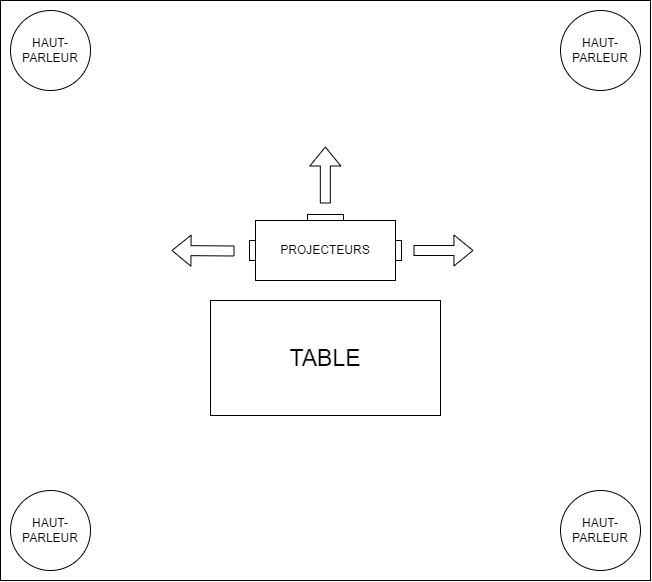

The diagram above was exported from draw.io. Its source (the exported page's mxGraphModel, read from the mxfile embedded in the PNG):
<mxGraphModel dx="1501" dy="854" grid="1" gridSize="10" guides="1" tooltips="1" connect="1" arrows="1" fold="1" page="1" pageScale="1" pageWidth="827" pageHeight="1169" math="0" shadow="0">
  <root>
    <mxCell id="0" />
    <mxCell id="1" parent="0" />
    <mxCell id="Rwg25F0A3xOvVudTZ5J1-1" value="" style="rounded=0;whiteSpace=wrap;html=1;" parent="1" vertex="1">
      <mxGeometry x="110" y="140" width="650" height="580" as="geometry" />
    </mxCell>
    <mxCell id="Rwg25F0A3xOvVudTZ5J1-2" value="&lt;font style=&quot;font-size: 23px;&quot;&gt;TABLE&lt;/font&gt;" style="rounded=0;whiteSpace=wrap;html=1;" parent="1" vertex="1">
      <mxGeometry x="320" y="440" width="230" height="115" as="geometry" />
    </mxCell>
    <mxCell id="Rwg25F0A3xOvVudTZ5J1-3" value="HAUT-PARLEUR" style="ellipse;whiteSpace=wrap;html=1;aspect=fixed;" parent="1" vertex="1">
      <mxGeometry x="120" y="630" width="80" height="80" as="geometry" />
    </mxCell>
    <mxCell id="Rwg25F0A3xOvVudTZ5J1-4" value="HAUT-PARLEUR" style="ellipse;whiteSpace=wrap;html=1;aspect=fixed;" parent="1" vertex="1">
      <mxGeometry x="670" y="630" width="80" height="80" as="geometry" />
    </mxCell>
    <mxCell id="Rwg25F0A3xOvVudTZ5J1-5" value="HAUT-PARLEUR" style="ellipse;whiteSpace=wrap;html=1;aspect=fixed;" parent="1" vertex="1">
      <mxGeometry x="120" y="150" width="80" height="80" as="geometry" />
    </mxCell>
    <mxCell id="Rwg25F0A3xOvVudTZ5J1-6" value="HAUT-PARLEUR" style="ellipse;whiteSpace=wrap;html=1;aspect=fixed;" parent="1" vertex="1">
      <mxGeometry x="670" y="150" width="80" height="80" as="geometry" />
    </mxCell>
    <mxCell id="Rwg25F0A3xOvVudTZ5J1-24" value="" style="shape=flexArrow;endArrow=classic;html=1;rounded=0;entryX=0.723;entryY=0.431;entryDx=0;entryDy=0;entryPerimeter=0;" parent="1" edge="1">
      <mxGeometry width="50" height="50" relative="1" as="geometry">
        <mxPoint x="523" y="390" as="sourcePoint" />
        <mxPoint x="582.95" y="389.98" as="targetPoint" />
      </mxGeometry>
    </mxCell>
    <mxCell id="Rwg25F0A3xOvVudTZ5J1-27" value="" style="shape=flexArrow;endArrow=classic;html=1;rounded=0;" parent="1" edge="1">
      <mxGeometry width="50" height="50" relative="1" as="geometry">
        <mxPoint x="434.83" y="343" as="sourcePoint" />
        <mxPoint x="434.83" y="286" as="targetPoint" />
      </mxGeometry>
    </mxCell>
    <mxCell id="Rwg25F0A3xOvVudTZ5J1-28" value="" style="shape=flexArrow;endArrow=classic;html=1;rounded=0;" parent="1" edge="1">
      <mxGeometry width="50" height="50" relative="1" as="geometry">
        <mxPoint x="344" y="390.5" as="sourcePoint" />
        <mxPoint x="281" y="390" as="targetPoint" />
      </mxGeometry>
    </mxCell>
    <mxCell id="NbtETGogjoyTWSaVcA_A-1" value="" style="rounded=0;whiteSpace=wrap;html=1;" vertex="1" parent="1">
      <mxGeometry x="359" y="380" width="6" height="20" as="geometry" />
    </mxCell>
    <mxCell id="NbtETGogjoyTWSaVcA_A-4" value="" style="rounded=0;whiteSpace=wrap;html=1;" vertex="1" parent="1">
      <mxGeometry x="417" y="354" width="36" height="10" as="geometry" />
    </mxCell>
    <mxCell id="Rwg25F0A3xOvVudTZ5J1-10" value="PROJECTEURS" style="rounded=0;whiteSpace=wrap;html=1;rotation=0;" parent="1" vertex="1">
      <mxGeometry x="365" y="360" width="140" height="60" as="geometry" />
    </mxCell>
    <mxCell id="NbtETGogjoyTWSaVcA_A-8" value="" style="rounded=0;whiteSpace=wrap;html=1;" vertex="1" parent="1">
      <mxGeometry x="505" y="380" width="6" height="20" as="geometry" />
    </mxCell>
  </root>
</mxGraphModel>